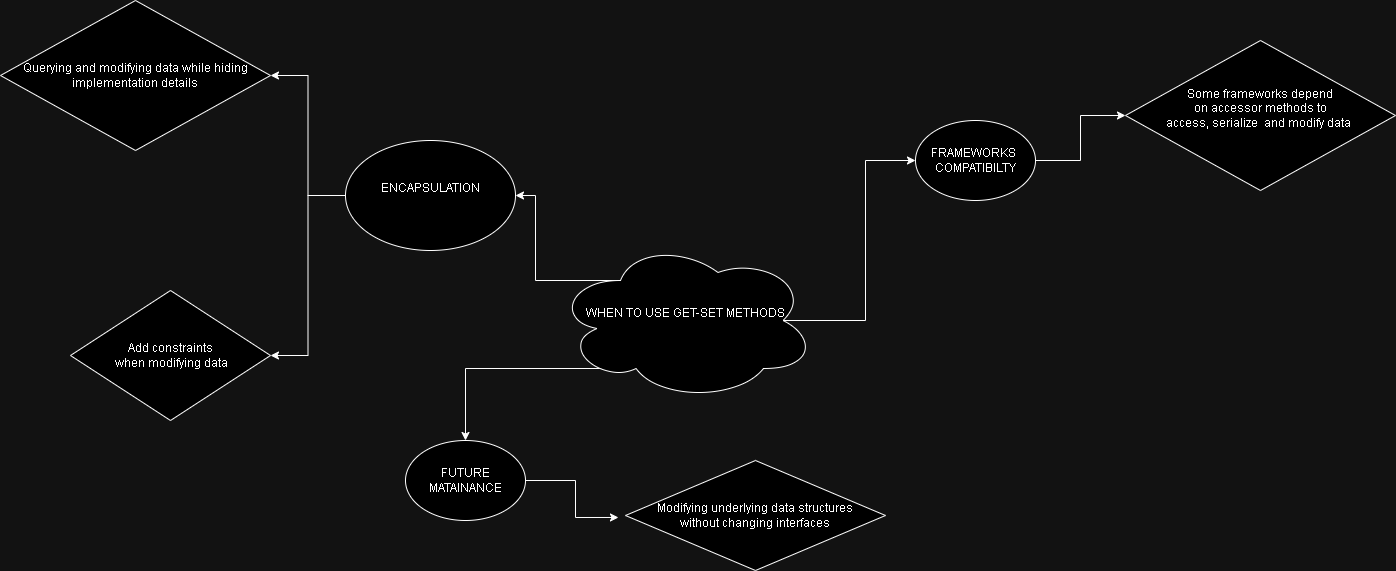

The diagram above was exported from draw.io. Its source (the exported page's mxGraphModel, read from the mxfile embedded in the PNG):
<mxGraphModel dx="2261" dy="746" grid="1" gridSize="10" guides="1" tooltips="1" connect="1" arrows="1" fold="1" page="1" pageScale="1" pageWidth="827" pageHeight="1169" math="0" shadow="0">
  <root>
    <mxCell id="0" />
    <mxCell id="1" parent="0" />
    <mxCell id="SYXGG4o4LgYQNezG78vW-4" style="edgeStyle=orthogonalEdgeStyle;rounded=0;orthogonalLoop=1;jettySize=auto;html=1;exitX=0.25;exitY=0.25;exitDx=0;exitDy=0;exitPerimeter=0;" edge="1" parent="1" source="SYXGG4o4LgYQNezG78vW-1" target="SYXGG4o4LgYQNezG78vW-2">
      <mxGeometry relative="1" as="geometry" />
    </mxCell>
    <mxCell id="SYXGG4o4LgYQNezG78vW-5" style="edgeStyle=orthogonalEdgeStyle;rounded=0;orthogonalLoop=1;jettySize=auto;html=1;exitX=0.875;exitY=0.5;exitDx=0;exitDy=0;exitPerimeter=0;entryX=0;entryY=0.5;entryDx=0;entryDy=0;" edge="1" parent="1" source="SYXGG4o4LgYQNezG78vW-1" target="SYXGG4o4LgYQNezG78vW-3">
      <mxGeometry relative="1" as="geometry" />
    </mxCell>
    <mxCell id="SYXGG4o4LgYQNezG78vW-7" style="edgeStyle=orthogonalEdgeStyle;rounded=0;orthogonalLoop=1;jettySize=auto;html=1;exitX=0.31;exitY=0.8;exitDx=0;exitDy=0;exitPerimeter=0;" edge="1" parent="1" source="SYXGG4o4LgYQNezG78vW-1" target="SYXGG4o4LgYQNezG78vW-6">
      <mxGeometry relative="1" as="geometry" />
    </mxCell>
    <mxCell id="SYXGG4o4LgYQNezG78vW-1" value="WHEN TO USE GET-SET METHODS&lt;div&gt;&lt;br&gt;&lt;/div&gt;" style="ellipse;shape=cloud;whiteSpace=wrap;html=1;" vertex="1" parent="1">
      <mxGeometry x="300" y="310" width="260" height="160" as="geometry" />
    </mxCell>
    <mxCell id="SYXGG4o4LgYQNezG78vW-12" style="edgeStyle=orthogonalEdgeStyle;rounded=0;orthogonalLoop=1;jettySize=auto;html=1;entryX=1;entryY=0.5;entryDx=0;entryDy=0;" edge="1" parent="1" source="SYXGG4o4LgYQNezG78vW-2" target="SYXGG4o4LgYQNezG78vW-8">
      <mxGeometry relative="1" as="geometry" />
    </mxCell>
    <mxCell id="SYXGG4o4LgYQNezG78vW-15" style="edgeStyle=orthogonalEdgeStyle;rounded=0;orthogonalLoop=1;jettySize=auto;html=1;entryX=1;entryY=0.5;entryDx=0;entryDy=0;" edge="1" parent="1" source="SYXGG4o4LgYQNezG78vW-2" target="SYXGG4o4LgYQNezG78vW-13">
      <mxGeometry relative="1" as="geometry" />
    </mxCell>
    <mxCell id="SYXGG4o4LgYQNezG78vW-2" value="ENCAPSULATION&lt;div&gt;&lt;br&gt;&lt;/div&gt;" style="ellipse;whiteSpace=wrap;html=1;" vertex="1" parent="1">
      <mxGeometry x="90" y="210" width="170" height="110" as="geometry" />
    </mxCell>
    <mxCell id="SYXGG4o4LgYQNezG78vW-11" style="edgeStyle=orthogonalEdgeStyle;rounded=0;orthogonalLoop=1;jettySize=auto;html=1;entryX=0;entryY=0.5;entryDx=0;entryDy=0;" edge="1" parent="1" source="SYXGG4o4LgYQNezG78vW-3" target="SYXGG4o4LgYQNezG78vW-10">
      <mxGeometry relative="1" as="geometry" />
    </mxCell>
    <mxCell id="SYXGG4o4LgYQNezG78vW-3" value="FRAMEWORKS&amp;nbsp;&lt;div&gt;COMPATIBILTY&lt;/div&gt;" style="ellipse;whiteSpace=wrap;html=1;" vertex="1" parent="1">
      <mxGeometry x="660" y="190" width="120" height="80" as="geometry" />
    </mxCell>
    <mxCell id="SYXGG4o4LgYQNezG78vW-6" value="FUTURE MATAINANCE" style="ellipse;whiteSpace=wrap;html=1;" vertex="1" parent="1">
      <mxGeometry x="150" y="510" width="120" height="80" as="geometry" />
    </mxCell>
    <mxCell id="SYXGG4o4LgYQNezG78vW-8" value="Querying and modifying data while hiding implementation details" style="rhombus;whiteSpace=wrap;html=1;" vertex="1" parent="1">
      <mxGeometry x="-255" y="70" width="270" height="150" as="geometry" />
    </mxCell>
    <mxCell id="SYXGG4o4LgYQNezG78vW-10" value="Some frameworks depend&lt;div&gt;&amp;nbsp;on accessor methods to&amp;nbsp;&lt;/div&gt;&lt;div&gt;access, serialize&amp;nbsp; and modify data&lt;span style=&quot;background-color: initial;&quot;&gt;&amp;nbsp;&lt;/span&gt;&lt;/div&gt;&lt;div&gt;&lt;div&gt;&lt;br&gt;&lt;/div&gt;&lt;/div&gt;" style="rhombus;whiteSpace=wrap;html=1;" vertex="1" parent="1">
      <mxGeometry x="870" y="110" width="270" height="150" as="geometry" />
    </mxCell>
    <mxCell id="SYXGG4o4LgYQNezG78vW-13" value="Add constraints&lt;div&gt;&amp;nbsp;when modifying data&lt;/div&gt;" style="rhombus;whiteSpace=wrap;html=1;" vertex="1" parent="1">
      <mxGeometry x="-185" y="360" width="200" height="130" as="geometry" />
    </mxCell>
    <mxCell id="SYXGG4o4LgYQNezG78vW-16" value="Modifying underlying data structures&lt;div&gt;without changing interfaces&lt;/div&gt;" style="rhombus;whiteSpace=wrap;html=1;" vertex="1" parent="1">
      <mxGeometry x="370" y="530" width="260" height="110" as="geometry" />
    </mxCell>
    <mxCell id="SYXGG4o4LgYQNezG78vW-17" style="edgeStyle=orthogonalEdgeStyle;rounded=0;orthogonalLoop=1;jettySize=auto;html=1;entryX=-0.027;entryY=0.518;entryDx=0;entryDy=0;entryPerimeter=0;" edge="1" parent="1" source="SYXGG4o4LgYQNezG78vW-6" target="SYXGG4o4LgYQNezG78vW-16">
      <mxGeometry relative="1" as="geometry" />
    </mxCell>
  </root>
</mxGraphModel>